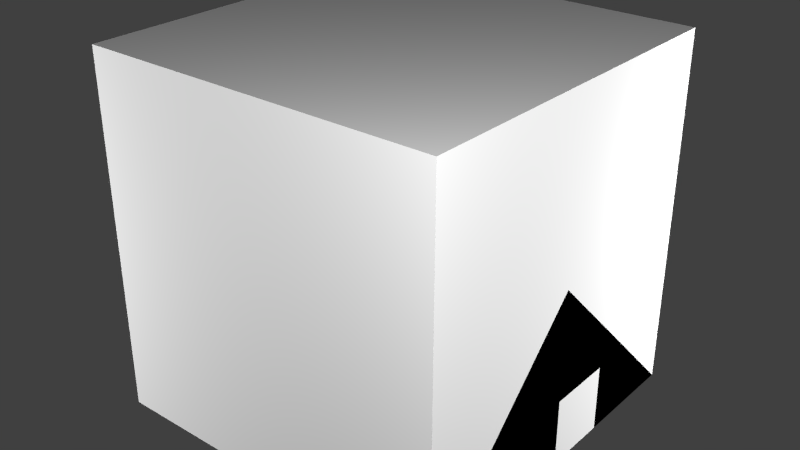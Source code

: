 # Source: TO92.blend  (saved by Blender 2.76.0; exported with 4.5.12 LTS)
import bpy
from mathutils import Matrix  # noqa: F401  (used for matrix-valued properties, if any)

bpy.ops.wm.read_factory_settings(use_empty=True)
scene = bpy.context.scene
scene.name = 'Scene'

# ---- collections
col_collection_1 = bpy.data.collections.new('Collection 1'); scene.collection.children.link(col_collection_1)

# ---- materials (node trees are filled in below, after node groups)
mat_material = bpy.data.materials.new('Material')
mat_material.alpha_threshold = 0.0
mat_material.use_transparent_shadow = False
mat_material.roughness = 0.5
mat_material.line_color = (0.0, 0.0, 0.0, 1.0)

# ---- material node trees

# ---- world
world_world = bpy.data.worlds.new('World'); scene.world = world_world
world_world.color = (0.05088, 0.05088, 0.05088)
world_world.use_sun_shadow = False
world_world.sun_shadow_jitter_overblur = 0.0
world_world.cycles.sampling_method = 'MANUAL'
world_world.cycles.sample_map_resolution = 256

# ---- lights
light_point3 = bpy.data.lights.new('Point3', 'POINT')
light_point3.transmission_factor = 0.0
light_point3.energy = 100.0
light_point3.shadow_buffer_clip_start = 0.5
light_point3.shadow_soft_size = 0.1
light_point3.shadow_maximum_resolution = 0.006
light_point3.use_absolute_resolution = True
light_point3.cycles.use_multiple_importance_sampling = False
light_point2 = bpy.data.lights.new('Point2', 'POINT')
light_point2.transmission_factor = 0.0
light_point2.energy = 100.0
light_point2.shadow_buffer_clip_start = 0.5
light_point2.shadow_soft_size = 0.1
light_point2.shadow_maximum_resolution = 0.006
light_point2.use_absolute_resolution = True
light_point2.cycles.use_multiple_importance_sampling = False
light_point1 = bpy.data.lights.new('Point1', 'POINT')
light_point1.transmission_factor = 0.0
light_point1.energy = 100.0
light_point1.shadow_buffer_clip_start = 0.5
light_point1.shadow_soft_size = 0.1
light_point1.shadow_maximum_resolution = 0.006
light_point1.use_absolute_resolution = True
light_point1.cycles.use_multiple_importance_sampling = False
light_point0 = bpy.data.lights.new('Point0', 'POINT')
light_point0.transmission_factor = 0.0
light_point0.energy = 100.0
light_point0.shadow_buffer_clip_start = 0.5
light_point0.shadow_soft_size = 0.1
light_point0.shadow_maximum_resolution = 0.006
light_point0.use_absolute_resolution = True
light_point0.cycles.use_multiple_importance_sampling = False

# ---- meshes
me_case = bpy.data.meshes.new('Case')
me_case.from_pydata([(-0.1008, 0.005831, -0.03726), (-0.1016, 0.001878, 0.1245), (-0.09323, 0.04409, -0.03648), (-0.09402, 0.04014, 0.1253), (-0.07156, 0.07653, -0.03575), (-0.07234, 0.07257, 0.1261), (0.09154, 0.04408, -0.03575), (0.09076, 0.04013, 0.1261), (0.09916, 0.005823, -0.03648), (0.09837, 0.00187, 0.1253), (0.09155, -0.03244, -0.03726), (0.09076, -0.03639, 0.1245), (0.06987, -0.06487, -0.03799), (0.06908, -0.06883, 0.1238), (0.03743, -0.08654, -0.03855), (0.03664, -0.0905, 0.1233), (-0.0008397, -0.09415, -0.03885), (-0.001626, -0.09811, 0.123), (-0.03911, -0.08654, -0.03885), (-0.03989, -0.09049, 0.123), (-0.07155, -0.06487, -0.03855), (-0.07234, -0.06882, 0.1233), (-0.09323, -0.03243, -0.03799), (-0.09402, -0.03638, 0.1238), (0.03153, -0.02118, -0.1566), (0.06095, -0.02703, -0.1566), (0.03543, -0.00156, -0.1566), (0.06485, -0.007413, -0.1566), (0.03153, -0.02118, -0.1385), (0.06095, -0.02703, -0.1385), (0.03543, -0.00156, -0.1385), (0.06485, -0.007413, -0.1385), (0.02662, -0.0202, -0.1285), (0.06586, -0.028, -0.1285), (0.03053, -0.0005849, -0.1285), (0.06976, -0.008388, -0.1285), (0.02662, -0.0202, -0.08854), (0.06586, -0.028, -0.08854), (0.03053, -0.0005849, -0.08854), (0.06976, -0.008388, -0.08854), (0.06095, -0.02703, -0.0375), (0.06095, -0.02703, -0.07854), (0.03153, -0.02118, -0.0375), (0.03153, -0.02118, -0.07854), (0.06485, -0.007413, -0.0375), (0.06485, -0.007413, -0.07854), (0.03543, -0.00156, -0.0375), (0.03543, -0.00156, -0.07854), (0.01096, -0.01441, -0.07854), (0.01096, -0.01441, -0.0375), (-0.01847, -0.008559, -0.07854), (-0.01847, -0.008559, -0.0375), (0.01486, 0.005204, -0.07854), (0.01486, 0.005204, -0.0375), (-0.01457, 0.01106, -0.07854), (-0.01457, 0.01106, -0.0375), (-0.02337, -0.007583, -0.08854), (0.01586, -0.01539, -0.08854), (-0.01947, 0.01203, -0.08854), (0.01976, 0.004229, -0.08854), (-0.02337, -0.007583, -0.1285), (0.01586, -0.01539, -0.1285), (-0.01947, 0.01203, -0.1285), (0.01976, 0.004229, -0.1285), (-0.01847, -0.008559, -0.1385), (0.01096, -0.01441, -0.1385), (-0.01457, 0.01106, -0.1385), (0.01486, 0.005204, -0.1385), (-0.01845, -0.008475, -0.2125), (0.01097, -0.01433, -0.2125), (-0.01483, 0.009743, -0.2125), (0.0146, 0.00389, -0.2125), (-0.03904, -0.005862, -0.07854), (-0.03904, -0.005862, -0.0375), (-0.06847, -9.805e-06, -0.07854), (-0.06847, -9.805e-06, -0.0375), (-0.03514, 0.01375, -0.07854), (-0.03514, 0.01375, -0.0375), (-0.06457, 0.01961, -0.07854), (-0.06457, 0.01961, -0.0375), (-0.07337, 0.0009656, -0.08854), (-0.03414, -0.006838, -0.08854), (-0.06947, 0.02058, -0.08854), (-0.03024, 0.01278, -0.08854), (-0.07337, 0.0009656, -0.1285), (-0.03414, -0.006838, -0.1285), (-0.06947, 0.02058, -0.1285), (-0.03024, 0.01278, -0.1285), (-0.06847, -9.805e-06, -0.1385), (-0.03904, -0.005862, -0.1385), (-0.06457, 0.01961, -0.1385), (-0.03514, 0.01375, -0.1385), (-0.06847, -9.805e-06, -0.1566), (-0.03904, -0.005862, -0.1566), (-0.06457, 0.01961, -0.1566), (-0.03514, 0.01375, -0.1566), (-0.01514, 0.008166, -0.2328), (0.01428, 0.002314, -0.2328), (-0.01335, 0.01716, -0.2226), (0.01607, 0.01131, -0.2226), (-0.01119, 0.02804, -0.2375), (0.01824, 0.02219, -0.2375), (-0.01119, 0.02804, -0.2252), (0.01824, 0.02219, -0.2252), (0.06922, 0.4323, -0.2375), (0.09865, 0.4264, -0.2375), (0.06922, 0.4323, -0.2252), (0.09865, 0.4264, -0.2252), (-0.05315, -0.008154, -0.1792), (-0.0473, 0.02127, -0.1792), (-0.06911, -0.00498, -0.174), (-0.06326, 0.02444, -0.174), (-0.05787, -0.007215, -0.2009), (-0.05202, 0.02221, -0.2009), (-0.07321, -0.004165, -0.1958), (-0.06735, 0.02526, -0.1958), (-0.06822, -0.005158, -0.2256), (-0.06236, 0.02427, -0.2256), (-0.08082, -0.00265, -0.2171), (-0.07497, 0.02677, -0.2171), (-0.08955, -0.0009148, -0.2375), (-0.08369, 0.02851, -0.2375), (-0.08955, -0.0009149, -0.2252), (-0.08369, 0.02851, -0.2252), (-0.4327, 0.06734, -0.2375), (-0.4268, 0.09676, -0.2375), (-0.4327, 0.06734, -0.2252), (-0.4268, 0.09676, -0.2252), (0.04954, 0.0007309, -0.1792), (0.04369, -0.02869, -0.1792), (0.06549, -0.002443, -0.174), (0.05964, -0.03187, -0.174), (0.05426, -0.000208, -0.2009), (0.04841, -0.02963, -0.2009), (0.06959, -0.003258, -0.1958), (0.06374, -0.03268, -0.1958), (0.0646, -0.002265, -0.2256), (0.05875, -0.03169, -0.2256), (0.07721, -0.004773, -0.2171), (0.07136, -0.0342, -0.2171), (0.08593, -0.006508, -0.2375), (0.08008, -0.03593, -0.2375), (0.08593, -0.006508, -0.2252), (0.08008, -0.03593, -0.2252), (0.4311, -0.07517, -0.2375), (0.4253, -0.1046, -0.2375), (0.4311, -0.07517, -0.2252), (0.4253, -0.1046, -0.2252)], [], [(0, 1, 3, 2), (2, 3, 5, 4), (6, 7, 9, 8), (8, 9, 11, 10), (10, 11, 13, 12), (12, 13, 15, 14), (14, 15, 17, 16), (16, 17, 19, 18), (18, 19, 21, 20), (22, 23, 1, 0), (20, 21, 23, 22), (4, 5, 7, 6), (3, 1, 23, 21, 19, 17, 15, 13, 11, 9, 7, 5), (0, 2, 4, 6, 8, 10, 12, 14, 16, 18, 20, 22), (31, 29, 25, 27), (32, 34, 30, 28), (29, 28, 24, 25), (131, 129, 133, 135), (34, 35, 31, 30), (35, 33, 29, 31), (33, 32, 28, 29), (30, 31, 27, 26), (38, 39, 35, 34), (28, 30, 26, 24), (42, 40, 44, 46), (39, 37, 33, 35), (47, 45, 39, 38), (37, 36, 32, 33), (44, 40, 41, 45), (41, 43, 36, 37), (36, 38, 34, 32), (43, 47, 38, 36), (46, 44, 45, 47), (45, 41, 37, 39), (40, 42, 43, 41), (42, 46, 47, 43), (49, 51, 50, 48), (51, 55, 54, 50), (55, 53, 52, 54), (53, 49, 48, 52), (50, 54, 58, 56), (53, 55, 51, 49), (59, 57, 61, 63), (52, 48, 57, 59), (54, 52, 59, 58), (48, 50, 56, 57), (62, 63, 67, 66), (56, 58, 62, 60), (58, 59, 63, 62), (57, 56, 60, 61), (66, 67, 71, 70), (61, 60, 64, 65), (63, 61, 65, 67), (60, 62, 66, 64), (71, 69, 97, 99), (65, 64, 68, 69), (67, 65, 69, 71), (64, 66, 70, 68), (73, 75, 74, 72), (75, 79, 78, 74), (79, 77, 76, 78), (77, 73, 72, 76), (74, 78, 82, 80), (77, 79, 75, 73), (83, 81, 85, 87), (76, 72, 81, 83), (78, 76, 83, 82), (72, 74, 80, 81), (86, 87, 91, 90), (80, 82, 86, 84), (82, 83, 87, 86), (81, 80, 84, 85), (90, 91, 95, 94), (85, 84, 88, 89), (87, 85, 89, 91), (84, 86, 90, 88), (89, 88, 92, 93), (91, 89, 93, 95), (88, 90, 94, 92), (98, 99, 103, 102), (68, 70, 98, 96), (70, 71, 99, 98), (69, 68, 96, 97), (97, 96, 100, 101), (99, 97, 101, 103), (96, 98, 102, 100), (105, 104, 106, 107), (103, 101, 105, 107), (100, 102, 106, 104), (102, 103, 107, 106), (111, 109, 113, 115), (94, 95, 109, 111), (92, 94, 111, 110), (93, 92, 110, 108), (95, 93, 108, 109), (114, 115, 119, 118), (108, 110, 114, 112), (110, 111, 115, 114), (109, 108, 112, 113), (117, 116, 120, 121), (113, 112, 116, 117), (115, 113, 117, 119), (112, 114, 118, 116), (123, 121, 125, 127), (119, 117, 121, 123), (116, 118, 122, 120), (118, 119, 123, 122), (125, 124, 126, 127), (120, 122, 126, 124), (122, 123, 127, 126), (25, 24, 129, 131), (27, 25, 131, 130), (26, 27, 130, 128), (24, 26, 128, 129), (134, 135, 139, 138), (128, 130, 134, 132), (130, 131, 135, 134), (129, 128, 132, 133), (137, 136, 140, 141), (133, 132, 136, 137), (135, 133, 137, 139), (132, 134, 138, 136), (143, 141, 145, 147), (139, 137, 141, 143), (136, 138, 142, 140), (138, 139, 143, 142), (145, 144, 146, 147), (140, 142, 146, 144), (142, 143, 147, 146)])
_uv = me_case.uv_layers.new(name='UVMap')
_uv.uv.foreach_set('vector', [0.2188, 0.9062, 0.2188, 0.9844, 0.2344, 0.9844, 0.2344, 0.9062, 0.2344, 0.9062, 0.2344, 0.9844, 0.25, 0.9844, 0.25, 0.9062, 0.25, 0.9062, 0.25, 0.9844, 0.2344, 0.9844, 0.2344, 0.9062, 0.2344, 0.9062, 0.2344, 0.9844, 0.2031, 0.9844, 0.2031, 0.9062, 0.2031, 0.9062, 0.2031, 0.9844, 0.1875, 0.9844, 0.1875, 0.9062, 0.25, 0.9062, 0.25, 0.9844, 0.2344, 0.9844, 0.2344, 0.9062, 0.2344, 0.9062, 0.2344, 0.9844, 0.2188, 0.9844, 0.2188, 0.9062, 0.2188, 0.9062, 0.2188, 0.9844, 0.2031, 0.9844, 0.2031, 0.9062, 0.2031, 0.9062, 0.2031, 0.9844, 0.1875, 0.9844, 0.1875, 0.9062, 0.2031, 0.9062, 0.2031, 0.9844, 0.2188, 0.9844, 0.2188, 0.9062, 0.1875, 0.9062, 0.1875, 0.9844, 0.2031, 0.9844, 0.2031, 0.9062, 0.2656, 0.9062, 0.2656, 0.9844, 0.3438, 0.9844, 0.3438, 0.9062, 0.2876, 0.8867, 0.2857, 0.8772, 0.2876, 0.8676, 0.293, 0.8595, 0.3011, 0.8541, 0.3107, 0.8522, 0.3203, 0.8541, 0.3284, 0.8595, 0.3338, 0.8676, 0.3357, 0.8772, 0.3338, 0.8867, 0.293, 0.8948, 0.2861, 0.8772, 0.288, 0.8867, 0.2934, 0.8949, 0.3342, 0.8867, 0.3361, 0.8772, 0.3342, 0.8676, 0.3288, 0.8595, 0.3207, 0.8541, 0.3111, 0.8522, 0.3015, 0.8541, 0.2934, 0.8595, 0.288, 0.8676, 0.424, 0.9401, 0.4142, 0.9401, 0.4142, 0.9311, 0.424, 0.9311, 0.4176, 0.9451, 0.4274, 0.9451, 0.427, 0.9401, 0.4171, 0.9401, 0.4582, 0.9401, 0.4435, 0.9401, 0.4435, 0.9311, 0.4582, 0.9311, 0.4576, 0.9224, 0.4496, 0.9198, 0.4519, 0.9089, 0.4596, 0.9115, 0.443, 0.9451, 0.4626, 0.9451, 0.4602, 0.9401, 0.4454, 0.9401, 0.4235, 0.9451, 0.4137, 0.9451, 0.4142, 0.9401, 0.424, 0.9401, 0.4607, 0.9451, 0.441, 0.9451, 0.4435, 0.9401, 0.4582, 0.9401, 0.4454, 0.9401, 0.4602, 0.9401, 0.4602, 0.9311, 0.4454, 0.9311, 0.443, 0.9651, 0.4626, 0.9651, 0.4626, 0.9451, 0.443, 0.9451, 0.4171, 0.9401, 0.427, 0.9401, 0.427, 0.9311, 0.4171, 0.9311, 0.4435, 0.8488, 0.4582, 0.8459, 0.4602, 0.8557, 0.4454, 0.8586, 0.4235, 0.9651, 0.4137, 0.9651, 0.4137, 0.9451, 0.4235, 0.9451, 0.4454, 0.9701, 0.4602, 0.9701, 0.4626, 0.9651, 0.443, 0.9651, 0.4607, 0.9651, 0.441, 0.9651, 0.441, 0.9451, 0.4607, 0.9451, 0.424, 0.9906, 0.4142, 0.9906, 0.4142, 0.9701, 0.424, 0.9701, 0.4582, 0.9701, 0.4435, 0.9701, 0.441, 0.9651, 0.4607, 0.9651, 0.4176, 0.9651, 0.4274, 0.9651, 0.4274, 0.9451, 0.4176, 0.9451, 0.4171, 0.9701, 0.427, 0.9701, 0.4274, 0.9651, 0.4176, 0.9651, 0.4454, 0.9906, 0.4602, 0.9906, 0.4602, 0.9701, 0.4454, 0.9701, 0.424, 0.9701, 0.4142, 0.9701, 0.4137, 0.9651, 0.4235, 0.9651, 0.4582, 0.9906, 0.4435, 0.9906, 0.4435, 0.9701, 0.4582, 0.9701, 0.4171, 0.9906, 0.427, 0.9906, 0.427, 0.9701, 0.4171, 0.9701, 0.4078, 0.9076, 0.3931, 0.9076, 0.3931, 0.8871, 0.4078, 0.8871, 0.3981, 0.9076, 0.4079, 0.9076, 0.4079, 0.8871, 0.3981, 0.8871, 0.3951, 0.9076, 0.4098, 0.9076, 0.4098, 0.8871, 0.3951, 0.8871, 0.4049, 0.9076, 0.3951, 0.9076, 0.3951, 0.8871, 0.4049, 0.8871, 0.3981, 0.8871, 0.4079, 0.8871, 0.4084, 0.8821, 0.3986, 0.8821, 0.4098, 0.779, 0.3951, 0.7819, 0.3931, 0.7721, 0.4078, 0.7692, 0.4045, 0.8821, 0.3947, 0.8821, 0.3947, 0.8621, 0.4045, 0.8621, 0.4049, 0.8871, 0.3951, 0.8871, 0.3947, 0.8821, 0.4045, 0.8821, 0.3951, 0.8871, 0.4098, 0.8871, 0.4122, 0.8821, 0.3926, 0.8821, 0.4078, 0.8871, 0.3931, 0.8871, 0.3907, 0.8821, 0.4103, 0.8821, 0.3926, 0.8621, 0.4122, 0.8621, 0.4098, 0.8571, 0.3951, 0.8571, 0.3986, 0.8821, 0.4084, 0.8821, 0.4084, 0.8621, 0.3986, 0.8621, 0.3926, 0.8821, 0.4122, 0.8821, 0.4122, 0.8621, 0.3926, 0.8621, 0.4103, 0.8821, 0.3907, 0.8821, 0.3907, 0.8621, 0.4103, 0.8621, 0.3951, 0.8571, 0.4098, 0.8571, 0.4096, 0.8201, 0.3949, 0.8201, 0.4103, 0.8621, 0.3907, 0.8621, 0.3931, 0.8571, 0.4078, 0.8571, 0.4045, 0.8621, 0.3947, 0.8621, 0.3951, 0.8571, 0.4049, 0.8571, 0.3986, 0.8621, 0.4084, 0.8621, 0.4079, 0.8571, 0.3981, 0.8571, 0.4043, 0.8201, 0.3952, 0.8201, 0.4035, 0.8099, 0.408, 0.8151, 0.4078, 0.8571, 0.3931, 0.8571, 0.3931, 0.8201, 0.4078, 0.8201, 0.4049, 0.8571, 0.3951, 0.8571, 0.3952, 0.8201, 0.4043, 0.8201, 0.3981, 0.8571, 0.4079, 0.8571, 0.4072, 0.8201, 0.3981, 0.8201, 0.5693, 0.9887, 0.5546, 0.9887, 0.5546, 0.9682, 0.5693, 0.9682, 0.5889, 0.9887, 0.5987, 0.9887, 0.5987, 0.9682, 0.5889, 0.9682, 0.5566, 0.9887, 0.5713, 0.9887, 0.5713, 0.9682, 0.5566, 0.9682, 0.5957, 0.9887, 0.5859, 0.9887, 0.5859, 0.9682, 0.5957, 0.9682, 0.5889, 0.9682, 0.5987, 0.9682, 0.5992, 0.9632, 0.5893, 0.9632, 0.5713, 0.8643, 0.5566, 0.8672, 0.5546, 0.8574, 0.5693, 0.8545, 0.5953, 0.9632, 0.5854, 0.9632, 0.5854, 0.9432, 0.5953, 0.9432, 0.5957, 0.9682, 0.5859, 0.9682, 0.5854, 0.9632, 0.5953, 0.9632, 0.5566, 0.9682, 0.5713, 0.9682, 0.5737, 0.9632, 0.5541, 0.9632, 0.5693, 0.9682, 0.5546, 0.9682, 0.5522, 0.9632, 0.5718, 0.9632, 0.5541, 0.9432, 0.5737, 0.9432, 0.5713, 0.9382, 0.5566, 0.9382, 0.5893, 0.9632, 0.5992, 0.9632, 0.5992, 0.9432, 0.5893, 0.9432, 0.5541, 0.9632, 0.5737, 0.9632, 0.5737, 0.9432, 0.5541, 0.9432, 0.5718, 0.9632, 0.5522, 0.9632, 0.5522, 0.9432, 0.5718, 0.9432, 0.5566, 0.9382, 0.5713, 0.9382, 0.5713, 0.9291, 0.5566, 0.9291, 0.5718, 0.9432, 0.5522, 0.9432, 0.5546, 0.9382, 0.5693, 0.9382, 0.5953, 0.9432, 0.5854, 0.9432, 0.5859, 0.9382, 0.5957, 0.9382, 0.5893, 0.9432, 0.5992, 0.9432, 0.5987, 0.9382, 0.5889, 0.9382, 0.5693, 0.9382, 0.5546, 0.9382, 0.5546, 0.9291, 0.5693, 0.9291, 0.5957, 0.9382, 0.5859, 0.9382, 0.5859, 0.9291, 0.5957, 0.9291, 0.5889, 0.9382, 0.5987, 0.9382, 0.5987, 0.9291, 0.5889, 0.9291, 0.3957, 0.7849, 0.4104, 0.782, 0.4115, 0.7875, 0.3968, 0.7904, 0.3981, 0.8201, 0.4072, 0.8201, 0.4109, 0.8151, 0.4064, 0.8099, 0.3949, 0.8201, 0.4096, 0.8201, 0.4104, 0.8151, 0.3957, 0.8151, 0.4078, 0.8201, 0.3931, 0.8201, 0.3948, 0.8099, 0.4095, 0.8099, 0.4095, 0.7775, 0.3948, 0.7805, 0.3968, 0.7904, 0.4115, 0.7875, 0.408, 0.8151, 0.4035, 0.8099, 0.4134, 0.8076, 0.4134, 0.8138, 0.4064, 0.8099, 0.4109, 0.8151, 0.4164, 0.8138, 0.4164, 0.8076, 0.4517, 0.8076, 0.437, 0.8076, 0.437, 0.8138, 0.4517, 0.8138, 0.4134, 0.8138, 0.4134, 0.8076, 0.6156, 0.8076, 0.6156, 0.8138, 0.4164, 0.8076, 0.4164, 0.8138, 0.6185, 0.8138, 0.6185, 0.8076, 0.3968, 0.7904, 0.4115, 0.7875, 0.4517, 0.9896, 0.437, 0.9925, 0.5572, 0.9204, 0.5652, 0.9178, 0.5629, 0.907, 0.5552, 0.9095, 0.5566, 0.9291, 0.5713, 0.9291, 0.5652, 0.9178, 0.5572, 0.9204, 0.5889, 0.9291, 0.5987, 0.9291, 0.6011, 0.9204, 0.5864, 0.9204, 0.5693, 0.9291, 0.5546, 0.9291, 0.5543, 0.9204, 0.5623, 0.9178, 0.5957, 0.9291, 0.5859, 0.9291, 0.5848, 0.9178, 0.5995, 0.9178, 0.5868, 0.9095, 0.6015, 0.9095, 0.6023, 0.8989, 0.5875, 0.8989, 0.5623, 0.9178, 0.5543, 0.9204, 0.5523, 0.9095, 0.5599, 0.907, 0.5864, 0.9204, 0.6011, 0.9204, 0.6015, 0.9095, 0.5868, 0.9095, 0.5995, 0.9178, 0.5848, 0.9178, 0.5853, 0.907, 0.6, 0.907, 0.5577, 0.8696, 0.5548, 0.8548, 0.5441, 0.857, 0.547, 0.8717, 0.6, 0.907, 0.5853, 0.907, 0.5863, 0.8946, 0.601, 0.8946, 0.5552, 0.9095, 0.5629, 0.907, 0.5577, 0.8946, 0.5514, 0.8989, 0.5599, 0.907, 0.5523, 0.9095, 0.5485, 0.8989, 0.5548, 0.8946, 0.547, 0.8948, 0.547, 0.8887, 0.3755, 0.8887, 0.3755, 0.8948, 0.5514, 0.8989, 0.5577, 0.8946, 0.547, 0.8887, 0.547, 0.8948, 0.5548, 0.8946, 0.5485, 0.8989, 0.5441, 0.8948, 0.5441, 0.8887, 0.5485, 0.8561, 0.5514, 0.8708, 0.547, 0.8717, 0.5441, 0.857, 0.6372, 0.8887, 0.6225, 0.8887, 0.6225, 0.8948, 0.6372, 0.8948, 0.5441, 0.8887, 0.5441, 0.8948, 0.3725, 0.8948, 0.3725, 0.8887, 0.5441, 0.857, 0.547, 0.8717, 0.3755, 0.9058, 0.3725, 0.8911, 0.4582, 0.9311, 0.4435, 0.9311, 0.4496, 0.9198, 0.4576, 0.9224, 0.424, 0.9311, 0.4142, 0.9311, 0.4118, 0.9224, 0.4265, 0.9224, 0.4454, 0.9311, 0.4602, 0.9311, 0.4605, 0.9224, 0.4525, 0.9198, 0.4171, 0.9311, 0.427, 0.9311, 0.4281, 0.9198, 0.4134, 0.9198, 0.4261, 0.9115, 0.4114, 0.9115, 0.4106, 0.9008, 0.4253, 0.9008, 0.4525, 0.9198, 0.4605, 0.9224, 0.4625, 0.9115, 0.4549, 0.9089, 0.4265, 0.9224, 0.4118, 0.9224, 0.4114, 0.9115, 0.4261, 0.9115, 0.4134, 0.9198, 0.4281, 0.9198, 0.4276, 0.9089, 0.4129, 0.9089, 0.4571, 0.8435, 0.46, 0.8582, 0.4707, 0.8561, 0.4678, 0.8414, 0.4129, 0.9089, 0.4276, 0.9089, 0.4266, 0.8966, 0.4119, 0.8966, 0.4596, 0.9115, 0.4519, 0.9089, 0.4571, 0.8966, 0.4634, 0.9008, 0.4549, 0.9089, 0.4625, 0.9115, 0.4663, 0.9008, 0.46, 0.8966, 0.4678, 0.8968, 0.4678, 0.8906, 0.6404, 0.8906, 0.6404, 0.8968, 0.4634, 0.9008, 0.4571, 0.8966, 0.4678, 0.8906, 0.4678, 0.8968, 0.46, 0.8966, 0.4663, 0.9008, 0.4707, 0.8968, 0.4707, 0.8906, 0.4663, 0.857, 0.4634, 0.8423, 0.4678, 0.8414, 0.4707, 0.8561, 0.3754, 0.8906, 0.3901, 0.8906, 0.3901, 0.8968, 0.3754, 0.8968, 0.4707, 0.8906, 0.4707, 0.8968, 0.6433, 0.8968, 0.6433, 0.8906, 0.4707, 0.8561, 0.4678, 0.8414, 0.6404, 0.8071, 0.6433, 0.8218])
me_case.use_remesh_preserve_volume = False
me_case.use_remesh_preserve_attributes = False
me_case.use_mirror_vertex_groups = False
me_case.update()
me_cube_002 = bpy.data.meshes.new('Cube.002')
me_cube_002.from_pydata([(0.5, 0.5, 0.0), (0.5, -0.5, 0.0), (-0.5, -0.5, 0.0), (-0.5, 0.5, 0.0), (0.5, -3.129e-07, 0.5), (-0.5, 7.451e-08, 0.5)], [], [(0, 1, 2, 3), (1, 4, 5, 2), (0, 4, 1), (2, 5, 3), (4, 0, 3, 5)])
me_cube_002.materials.append(mat_material)
me_cube_002.use_remesh_preserve_volume = False
me_cube_002.use_remesh_preserve_attributes = False
me_cube_002.use_mirror_vertex_groups = False
me_cube_002.update()
me_cube_001 = bpy.data.meshes.new('Cube.001')
me_cube_001.from_pydata([(0.5, 0.5, 0.0), (0.5, -0.5, 0.0), (-0.5, -0.5, 0.0), (-0.5, 0.5, 0.0), (-8.196e-08, -1.192e-07, 0.5)], [], [(0, 1, 2, 3), (0, 4, 1), (1, 4, 2), (2, 4, 3), (4, 0, 3)])
me_cube_001.materials.append(mat_material)
me_cube_001.use_remesh_preserve_volume = False
me_cube_001.use_remesh_preserve_attributes = False
me_cube_001.use_mirror_vertex_groups = False
me_cube_001.update()
me_cube = bpy.data.meshes.new('Cube')
me_cube.from_pydata([(0.5, 0.5, 0.0), (0.5, -0.5, 0.0), (-0.5, -0.5, 0.0), (-0.5, 0.5, 0.0), (0.5, 0.5, 1.0), (0.5, -0.5, 1.0), (-0.5, -0.5, 1.0), (-0.5, 0.5, 1.0)], [], [(0, 1, 2, 3), (4, 7, 6, 5), (0, 4, 5, 1), (1, 5, 6, 2), (2, 6, 7, 3), (4, 0, 3, 7)])
me_cube.materials.append(mat_material)
me_cube.use_remesh_preserve_volume = False
me_cube.use_remesh_preserve_attributes = False
me_cube.use_mirror_vertex_groups = False
me_cube.update()
me_base_002 = bpy.data.meshes.new('Base.002')
me_base_002.from_pydata([(0.5, -0.1875, -0.5), (-0.5, -0.1875, -0.5), (0.5, 0.1875, -0.5), (-0.5, 0.1875, -0.5), (-0.5, -0.1875, -0.3125), (-0.5, 0.1875, -0.3125), (-0.4375, -0.1875, -0.25), (-0.4375, 0.1875, -0.25), (-0.4375, -0.1875, -0.4375), (-0.4375, 0.1875, -0.4375), (0.4375, -0.1875, -0.4375), (0.4375, 0.1875, -0.4375), (0.4375, -0.1875, -0.25), (0.4375, 0.1875, -0.25), (0.5, -0.1875, -0.3125), (0.5, 0.1875, -0.3125), (-0.4375, -0.1875, -0.5), (0.4375, -0.1875, -0.5), (0.4375, 0.1875, -0.5), (-0.4375, 0.1875, -0.5), (0.125, -0.5, -0.5), (-0.125, -0.5, -0.5), (0.125, -0.5, -0.4375), (-0.125, -0.5, -0.4375), (0.125, -0.4375, -0.375), (-0.125, -0.4375, -0.375), (0.125, -0.4375, -0.4375), (-0.125, -0.4375, -0.4375), (0.125, -0.1875, -0.4375), (-0.125, -0.1875, -0.4375), (0.125, -0.4375, -0.5), (0.125, -0.1875, -0.5), (-0.125, -0.1875, -0.5), (-0.125, -0.4375, -0.5)], [(31, 32)], [(1, 4, 5, 3), (4, 6, 7, 5), (6, 8, 9, 7), (8, 10, 11, 9), (10, 12, 13, 11), (12, 14, 15, 13), (0, 2, 15, 14), (3, 5, 7, 19), (4, 1, 16, 6), (14, 12, 17, 0), (13, 15, 2, 18), (9, 11, 18, 19), (16, 17, 10, 8), (20, 22, 23, 21), (22, 24, 25, 23), (24, 26, 27, 25), (26, 28, 29, 27), (21, 23, 25, 33), (22, 20, 30, 24), (27, 29, 32, 33), (30, 31, 28, 26)])
_uv = me_base_002.uv_layers.new(name='UVMap')
_uv.uv.foreach_set('vector', [0.0625, 1.0, 0.0625, 0.9531, 0.1562, 0.9531, 0.1562, 1.0, 0.0625, 0.9531, 0.0625, 0.9375, 0.1562, 0.9375, 0.1562, 0.9531, 0.0625, 0.9375, 0.0625, 0.8906, 0.1562, 0.8906, 0.1562, 0.9375, 0.0625, 0.8906, 0.0625, 0.6719, 0.1562, 0.6719, 0.1562, 0.8906, 0.0625, 0.6719, 0.0625, 0.625, 0.1562, 0.625, 0.1562, 0.6719, 0.0625, 0.625, 0.0625, 0.6094, 0.1562, 0.6094, 0.1562, 0.625, 0.0625, 0.5625, 0.1562, 0.5625, 0.1562, 0.6094, 0.0625, 0.6094, 0.1719, 0.8906, 0.1719, 0.9375, 0.1562, 0.9531, 0.1562, 0.8906, 0.04688, 0.9375, 0.04688, 0.8906, 0.0625, 0.8906, 0.0625, 0.9531, 0.04688, 0.625, 0.0625, 0.6094, 0.0625, 0.6719, 0.04688, 0.6719, 0.1562, 0.6094, 0.1719, 0.625, 0.1719, 0.6719, 0.1562, 0.6719, 0.1562, 0.8906, 0.1562, 0.6719, 0.1719, 0.6719, 0.1719, 0.8906, 0.04688, 0.8906, 0.04688, 0.6719, 0.0625, 0.6719, 0.0625, 0.8906, 0.3125, 0.8281, 0.2969, 0.8281, 0.2969, 0.7656, 0.3125, 0.7656, 0.2969, 0.8281, 0.2812, 0.8281, 0.2812, 0.7656, 0.2969, 0.7656, 0.2812, 0.8281, 0.2656, 0.8281, 0.2656, 0.7656, 0.2812, 0.7656, 0.2656, 0.8281, 0.2031, 0.8281, 0.2031, 0.7656, 0.2656, 0.7656, 0.2656, 0.7656, 0.2812, 0.7656, 0.2969, 0.7656, 0.2656, 0.7656, 0.2812, 0.8281, 0.2656, 0.8281, 0.2656, 0.8125, 0.2969, 0.8125, 0.2656, 0.7656, 0.2031, 0.7656, 0.2031, 0.75, 0.2656, 0.75, 0.2656, 0.8438, 0.2031, 0.8438, 0.2031, 0.8281, 0.2656, 0.8281])
me_base_002.use_remesh_preserve_volume = False
me_base_002.use_remesh_preserve_attributes = False
me_base_002.use_mirror_vertex_groups = False
me_base_002.update()

# ---- objects
ob_case = bpy.data.objects.new('Case', me_case)
ob_point3 = bpy.data.objects.new('Point3', light_point3)
ob_point2 = bpy.data.objects.new('Point2', light_point2)
ob_point1 = bpy.data.objects.new('Point1', light_point1)
ob_point0 = bpy.data.objects.new('Point0', light_point0)
ob_minecraft_2_edge_connectivity = bpy.data.objects.new('Minecraft 2 Edge Connectivity', me_cube_002)
ob_minecraft_4_edge_connectivity = bpy.data.objects.new('Minecraft 4 Edge Connectivity', me_cube_001)
ob_minecraft_block = bpy.data.objects.new('Minecraft Block', me_cube)
ob_base = bpy.data.objects.new('Base', me_base_002)

# ---- transforms, parenting, visibility, modifiers, constraints
ob_case.location = (0.0, 0.0, 0.3)
ob_case.rotation_euler = (0.0, -0.0, 0.1963)
ob_case.lineart.crease_threshold = 0.0
ob_point3.location = (-1.642, -1.35, 0.5249)
ob_point3.hide_select = True
ob_point3.lineart.crease_threshold = 0.0
ob_point2.location = (1.358, 1.15, 0.5249)
ob_point2.hide_select = True
ob_point2.lineart.crease_threshold = 0.0
ob_point1.location = (-1.642, 1.15, -0.7251)
ob_point1.hide_select = True
ob_point1.lineart.crease_threshold = 0.0
ob_point0.location = (1.354, -1.362, 1.556)
ob_point0.hide_select = True
ob_point0.lineart.crease_threshold = 0.0
ob_minecraft_2_edge_connectivity.location = (0.0, 0.0, 0.0)
ob_minecraft_2_edge_connectivity.lock_location = (True, True, True)
ob_minecraft_2_edge_connectivity.lock_rotation = (True, True, True)
ob_minecraft_2_edge_connectivity.lock_rotations_4d = False
ob_minecraft_2_edge_connectivity.lock_scale = (True, True, True)
ob_minecraft_2_edge_connectivity.empty_display_type = 'ARROWS'
ob_minecraft_2_edge_connectivity.hide_viewport = True
ob_minecraft_2_edge_connectivity.hide_select = True
ob_minecraft_2_edge_connectivity.display_type = 'WIRE'
ob_minecraft_2_edge_connectivity.lineart.crease_threshold = 0.0
ob_minecraft_4_edge_connectivity.location = (0.0, 0.0, 0.0)
ob_minecraft_4_edge_connectivity.lock_location = (True, True, True)
ob_minecraft_4_edge_connectivity.lock_rotation = (True, True, True)
ob_minecraft_4_edge_connectivity.lock_rotations_4d = False
ob_minecraft_4_edge_connectivity.lock_scale = (True, True, True)
ob_minecraft_4_edge_connectivity.empty_display_type = 'ARROWS'
ob_minecraft_4_edge_connectivity.hide_viewport = True
ob_minecraft_4_edge_connectivity.hide_select = True
ob_minecraft_4_edge_connectivity.display_type = 'WIRE'
ob_minecraft_4_edge_connectivity.lineart.crease_threshold = 0.0
ob_minecraft_block.location = (0.0, 0.0, 0.0)
ob_minecraft_block.lock_location = (True, True, True)
ob_minecraft_block.lock_rotation = (True, True, True)
ob_minecraft_block.lock_rotations_4d = False
ob_minecraft_block.lock_scale = (True, True, True)
ob_minecraft_block.empty_display_type = 'ARROWS'
ob_minecraft_block.hide_viewport = True
ob_minecraft_block.hide_select = True
ob_minecraft_block.display_type = 'WIRE'
ob_minecraft_block.lineart.crease_threshold = 0.0
ob_base.location = (0.0, 0.0, 0.5)
ob_base.rotation_euler = (0.0, -0.0, -3.142)
ob_base.lineart.crease_threshold = 0.0

# ---- collection membership
col_collection_1.objects.link(ob_case)
col_collection_1.objects.link(ob_point3)
col_collection_1.objects.link(ob_point2)
col_collection_1.objects.link(ob_point1)
col_collection_1.objects.link(ob_point0)
col_collection_1.objects.link(ob_minecraft_2_edge_connectivity)
col_collection_1.objects.link(ob_minecraft_4_edge_connectivity)
col_collection_1.objects.link(ob_minecraft_block)
col_collection_1.objects.link(ob_base)

# ---- scene / render settings (as saved in the file)
scene.frame_start = 1; scene.frame_end = 250; scene.frame_set(2)
scene.render.engine = 'BLENDER_EEVEE_NEXT'
scene.render.image_settings.color_mode = 'RGB'
scene.render.image_settings.compression = 90
scene.render.resolution_percentage = 50
scene.render.dither_intensity = 0.0
scene.render.bake_margin = 2
scene.cycles.use_denoising = False
scene.cycles.samples = 10
scene.cycles.sampling_pattern = 'TABULATED_SOBOL'
scene.cycles.light_sampling_threshold = 0.0
scene.cycles.use_adaptive_sampling = False
scene.cycles.use_light_tree = False
scene.cycles.blur_glossy = 0.0
scene.cycles.volume_bounces = 1
scene.cycles.pixel_filter_type = 'GAUSSIAN'
scene.cycles.sample_clamp_indirect = 0.0
scene.view_settings.view_transform = 'Standard'
bpy.context.view_layer.update()

# ---- added for rendering (the .blend has no active camera): camera
cam_auto = bpy.data.cameras.new('AutoCamera')
cam_auto.lens = 50.0
cam_auto.sensor_width = 36.0
cam_auto.clip_end = 1000.0
ob_auto_camera = bpy.data.objects.new('AutoCamera', cam_auto)
scene.collection.objects.link(ob_auto_camera)
ob_auto_camera.location = (1.60717, -1.92978, 1.78922)
ob_auto_camera.rotation_euler = (1.09748, -7.21219e-08, 0.694738)
scene.camera = ob_auto_camera
bpy.context.view_layer.update()
